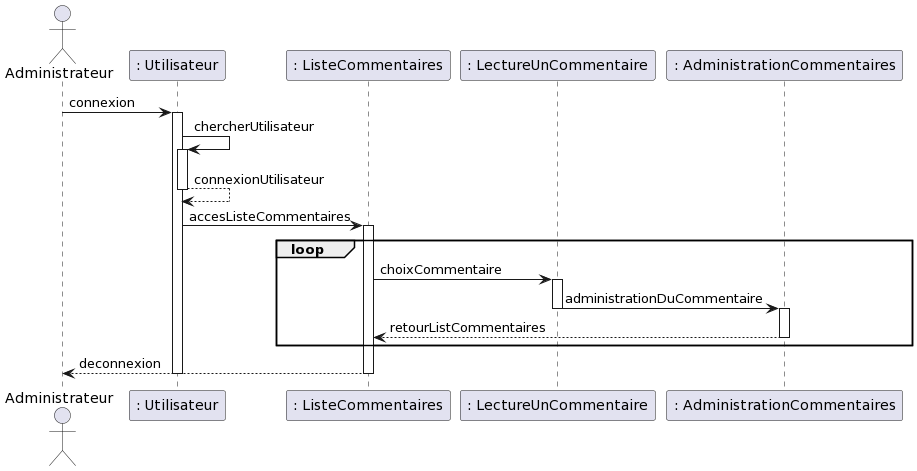

The diagram above was rendered by PlantUML. Its source (embedded in the PNG):
@startuml
actor Administrateur

participant ": Utilisateur" as A
participant ": ListeCommentaires" as B
participant ": LectureUnCommentaire" as C
participant ": AdministrationCommentaires" as D

Administrateur -> A: connexion
activate A
A -> A: chercherUtilisateur
activate A
A --> A: connexionUtilisateur
deactivate A
A -> B: accesListeCommentaires
loop
activate B
B -> C: choixCommentaire
activate C
C -> D: administrationDuCommentaire
deactivate C
activate D
D --> B: retourListCommentaires
deactivate D
end
B --> Administrateur: deconnexion
deactivate B
deactivate A
@enduml